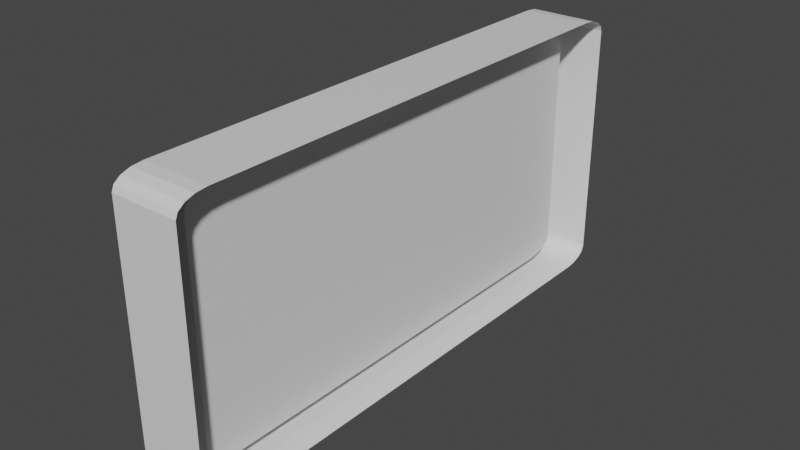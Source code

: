 # Source: clock.blend  (saved by Blender 2.93.21; exported with 4.5.12 LTS)
import bpy
from mathutils import Matrix  # noqa: F401  (used for matrix-valued properties, if any)

bpy.ops.wm.read_factory_settings(use_empty=True)
scene = bpy.context.scene
scene.name = 'Scene'

# ---- collections
col_collection = bpy.data.collections.new('Collection'); scene.collection.children.link(col_collection)

# ---- materials (node trees are filled in below, after node groups)
mat_material = bpy.data.materials.new('Material')
mat_material.alpha_threshold = 0.0
mat_material.use_transparent_shadow = False
mat_material.line_color = (0.0, 0.0, 0.0, 1.0)

# ---- material node trees
mat_material.use_nodes = True; mat_material.node_tree.nodes.clear()
_N = mat_material.node_tree.nodes; _L = mat_material.node_tree.links
n0 = _N.new('ShaderNodeOutputMaterial'); n0.name = 'Material Output'; n0.location = (300, 300)
n1 = _N.new('ShaderNodeBsdfPrincipled'); n1.name = 'Principled BSDF'; n1.location = (10, 300)
n1.distribution = 'GGX'
n1.subsurface_method = 'BURLEY'
n1.inputs[2].default_value = 0.4
n1.inputs[3].default_value = 1.45
n1.inputs[27].default_value = (0.0, 0.0, 0.0, 1.0)
n1.inputs[28].default_value = 1.0
_L.new(n1.outputs[0], n0.inputs[0])
n0.is_active_output = True

# ---- world
world_world = bpy.data.worlds.new('World'); scene.world = world_world
world_world.use_nodes = True; world_world.node_tree.nodes.clear()
_N = world_world.node_tree.nodes; _L = world_world.node_tree.links
n0 = _N.new('ShaderNodeOutputWorld'); n0.name = 'World Output'; n0.location = (300, 300)
n1 = _N.new('ShaderNodeBackground'); n1.name = 'Background'; n1.location = (10, 300)
n1.inputs[0].default_value = (0.05088, 0.05088, 0.05088, 1.0)
_L.new(n1.outputs[0], n0.inputs[0])
n0.is_active_output = True
world_world.color = (0.05088, 0.05088, 0.05088)
world_world.use_sun_shadow = False
world_world.sun_shadow_jitter_overblur = 0.0

# ---- meshes
me_cube = bpy.data.meshes.new('Cube')
me_cube.from_pydata([(0.025, 0.2, 0.0891), (0.025, 0.1782, 0.1), (0.025, 0.1983, 0.09327), (0.025, 0.1936, 0.09681), (0.025, 0.1865, 0.09917), (0.025, 0.1782, -0.1), (0.025, 0.2, -0.0891), (0.025, 0.1865, -0.09917), (0.025, 0.1936, -0.09681), (0.025, 0.1983, -0.09327), (0.025, -0.1782, 0.1), (0.025, -0.2, 0.0891), (0.025, -0.1865, 0.09917), (0.025, -0.1936, 0.09681), (0.025, -0.1983, 0.09327), (0.025, -0.2, -0.0891), (0.025, -0.1782, -0.1), (0.025, -0.1983, -0.09327), (0.025, -0.1936, -0.09681), (0.025, -0.1865, -0.09917), (-0.025, 0.1785, 0.07833), (-0.025, 0.1567, 0.08926), (-0.025, 0.1769, 0.08251), (-0.025, 0.1721, 0.08606), (-0.025, 0.165, 0.08843), (-0.025, 0.1567, -0.08926), (-0.025, 0.1785, -0.07833), (-0.025, 0.165, -0.08843), (-0.025, 0.1721, -0.08606), (-0.025, 0.1769, -0.08251), (-0.025, -0.1567, 0.08926), (-0.025, -0.1785, 0.07833), (-0.025, -0.165, 0.08843), (-0.025, -0.1721, 0.08606), (-0.025, -0.1769, 0.08251), (-0.025, -0.1785, -0.07833), (-0.025, -0.1567, -0.08926), (-0.025, -0.1769, -0.08251), (-0.025, -0.1721, -0.08606), (-0.025, -0.165, -0.08843), (-0.025, 0.1781, -0.1), (-0.025, 0.2, -0.08907), (-0.025, 0.1865, -0.09917), (-0.025, 0.1936, -0.0968), (-0.025, 0.1983, -0.09325), (-0.025, -0.2, -0.08907), (-0.025, -0.1781, -0.1), (-0.025, -0.1983, -0.09325), (-0.025, -0.1936, -0.0968), (-0.025, -0.1865, -0.09917), (-0.025, -0.1781, 0.1), (-0.025, -0.2, 0.08907), (-0.025, -0.1865, 0.09917), (-0.025, -0.1936, 0.0968), (-0.025, -0.1983, 0.09325), (-0.025, 0.2, 0.08907), (-0.025, 0.1781, 0.1), (-0.025, 0.1983, 0.09325), (-0.025, 0.1936, 0.0968), (-0.025, 0.1865, 0.09917), (0.004473, 0.1785, -0.07836), (0.004473, 0.1567, -0.08926), (0.004473, 0.1769, -0.08253), (0.004473, 0.1721, -0.08607), (0.004473, 0.1651, -0.08843), (0.004473, -0.1567, -0.08926), (0.004473, -0.1785, -0.07836), (0.004473, -0.1651, -0.08843), (0.004473, -0.1721, -0.08607), (0.004473, -0.1769, -0.08253), (0.004473, -0.1785, 0.07836), (0.004473, -0.1567, 0.08926), (0.004473, -0.1769, 0.08253), (0.004473, -0.1721, 0.08607), (0.004473, -0.1651, 0.08843), (0.004473, 0.1567, 0.08926), (0.004473, 0.1785, 0.07836), (0.004473, 0.1651, 0.08843), (0.004473, 0.1721, 0.08607), (0.004473, 0.1769, 0.08253)], [], [(40, 5, 16, 46), (26, 20, 55, 41), (21, 30, 50, 56), (15, 11, 51, 45), (1, 56, 50, 10), (35, 31, 70, 66), (65, 67, 68, 69, 66, 70, 72, 73, 74, 71, 75, 77, 78, 79, 76, 60, 62, 63, 64, 61), (30, 21, 75, 71), (25, 36, 65, 61), (36, 25, 40, 46), (20, 26, 60, 76), (31, 35, 45, 51), (5, 40, 42, 7), (7, 42, 43, 8), (8, 43, 44, 9), (9, 44, 41, 6), (10, 50, 52, 12), (12, 52, 53, 13), (13, 53, 54, 14), (14, 54, 51, 11), (46, 16, 19, 49), (49, 19, 18, 48), (48, 18, 17, 47), (47, 17, 15, 45), (56, 1, 4, 59), (59, 4, 3, 58), (58, 3, 2, 57), (57, 2, 0, 55), (45, 35, 37, 47), (47, 37, 38, 48), (48, 38, 39, 49), (49, 39, 36, 46), (26, 41, 44, 29), (29, 44, 43, 28), (28, 43, 42, 27), (27, 42, 40, 25), (50, 30, 32, 52), (52, 32, 33, 53), (53, 33, 34, 54), (54, 34, 31, 51), (21, 56, 59, 24), (24, 59, 58, 23), (23, 58, 57, 22), (22, 57, 55, 20), (25, 61, 64, 27), (27, 64, 63, 28), (28, 63, 62, 29), (29, 62, 60, 26), (75, 21, 24, 77), (77, 24, 23, 78), (78, 23, 22, 79), (79, 22, 20, 76), (35, 66, 69, 37), (37, 69, 68, 38), (38, 68, 67, 39), (39, 67, 65, 36), (70, 31, 34, 72), (72, 34, 33, 73), (73, 33, 32, 74), (74, 32, 30, 71), (41, 55, 0, 6)])
_uv = me_cube.uv_layers.new(name='UVMap')
_uv.uv.foreach_set('vector', [0.7973, 0.04527, 0.8903, 0.04517, 0.8903, 0.6076, 0.7973, 0.6075, 0.04032, 0.7042, 0.3318, 0.7042, 0.3518, 0.7442, 0.02034, 0.7442, 0.3521, 0.6635, 0.3521, 0.08064, 0.3721, 0.04067, 0.3721, 0.7035, 0.8903, 0.6076, 0.8903, 0.9085, 0.7973, 0.9085, 0.7973, 0.6077, 0.7972, 0.5748, 0.7042, 0.5747, 0.7043, 0.01245, 0.7973, 0.01235, 0.9451, 0.5522, 0.9452, 0.7065, 0.8903, 0.7066, 0.8903, 0.5521, 0.3721, 0.04055, 0.3736, 0.02503, 0.378, 0.01188, 0.3846, 0.003087, 0.3924, 0.0, 0.6839, 0.0, 0.6917, 0.003087, 0.6983, 0.01188, 0.7027, 0.02503, 0.7042, 0.04055, 0.7042, 0.6237, 0.7027, 0.6392, 0.6983, 0.6524, 0.6917, 0.6612, 0.6839, 0.6643, 0.3924, 0.6643, 0.3846, 0.6612, 0.378, 0.6524, 0.3736, 0.6392, 0.3721, 0.6237, 1.0, 0.04527, 1.0, 0.5397, 0.9452, 0.5398, 0.9452, 0.04517, 0.9452, 0.01245, 0.9451, 0.5069, 0.8903, 0.507, 0.8903, 0.01235, 0.01998, 0.08064, 0.01998, 0.6635, 0.0, 0.7035, 2.98e-08, 0.04067, 0.4269, 0.6643, 0.4269, 0.9288, 0.3721, 0.9289, 0.3721, 0.6643, 0.3318, 0.03997, 0.04032, 0.03997, 0.02034, 0.0, 0.3518, 0.0, 0.8903, 0.04517, 0.7973, 0.04527, 0.7973, 0.03125, 0.8903, 0.03119, 0.8903, 0.03119, 0.7973, 0.03125, 0.7973, 0.01772, 0.8903, 0.01771, 0.8903, 0.01771, 0.7973, 0.01772, 0.7973, 0.006748, 0.8903, 0.006765, 0.8903, 0.006765, 0.7973, 0.006748, 0.7973, 0.0, 0.8903, 3.758e-05, 0.7973, 0.01235, 0.7043, 0.01245, 0.7043, 6.698e-05, 0.7973, 0.0, 0.8903, 0.936, 0.7973, 0.9361, 0.7973, 0.9265, 0.8903, 0.9265, 0.8903, 0.9265, 0.7973, 0.9265, 0.7973, 0.9168, 0.8903, 0.9168, 0.8903, 0.9168, 0.7973, 0.9168, 0.7973, 0.9085, 0.8903, 0.9085, 0.4722, 0.6643, 0.4721, 0.7573, 0.4581, 0.7573, 0.4582, 0.6643, 0.4582, 0.6643, 0.4581, 0.7573, 0.4446, 0.7573, 0.4447, 0.6643, 0.4447, 0.6643, 0.4446, 0.7573, 0.4337, 0.7573, 0.4337, 0.6643, 0.4337, 0.6643, 0.4337, 0.7573, 0.427, 0.7573, 0.4269, 0.6643, 0.7042, 0.5747, 0.7972, 0.5748, 0.7972, 0.5888, 0.7042, 0.5887, 0.7042, 0.5887, 0.7972, 0.5888, 0.7972, 0.6023, 0.7042, 0.6023, 0.7042, 0.6023, 0.7972, 0.6023, 0.7972, 0.6132, 0.7042, 0.6132, 0.7042, 0.6132, 0.7972, 0.6132, 0.7972, 0.6199, 0.7042, 0.62, 0.02034, 0.0, 0.04032, 0.03997, 0.03254, 0.04307, 0.01255, 0.003096, 0.01255, 0.003096, 0.03254, 0.04307, 0.02594, 0.05188, 0.005957, 0.01191, 0.005957, 0.01191, 0.02594, 0.05188, 0.02153, 0.06508, 0.001548, 0.02511, 0.001548, 0.02511, 0.02153, 0.06508, 0.01998, 0.08064, 2.98e-08, 0.04067, 0.04032, 0.7042, 0.02034, 0.7442, 0.01255, 0.7411, 0.03254, 0.7011, 0.03254, 0.7011, 0.01255, 0.7411, 0.005956, 0.7323, 0.02594, 0.6923, 0.02594, 0.6923, 0.005956, 0.7323, 0.001548, 0.7191, 0.02153, 0.6791, 0.02153, 0.6791, 0.001548, 0.7191, 0.0, 0.7035, 0.01998, 0.6635, 0.3721, 0.04067, 0.3521, 0.08064, 0.3506, 0.06508, 0.3705, 0.02511, 0.3705, 0.02511, 0.3506, 0.06508, 0.3462, 0.05188, 0.3661, 0.01191, 0.3661, 0.01191, 0.3462, 0.05188, 0.3396, 0.04307, 0.3595, 0.003096, 0.3595, 0.003096, 0.3396, 0.04307, 0.3318, 0.03997, 0.3518, 0.0, 0.3521, 0.6635, 0.3721, 0.7035, 0.3705, 0.7191, 0.3506, 0.6791, 0.3506, 0.6791, 0.3705, 0.7191, 0.3661, 0.7323, 0.3462, 0.6923, 0.3462, 0.6923, 0.3661, 0.7323, 0.3595, 0.7411, 0.3396, 0.7011, 0.3396, 0.7011, 0.3595, 0.7411, 0.3518, 0.7442, 0.3318, 0.7042, 0.9452, 0.01245, 0.8903, 0.01235, 0.8903, 0.0, 0.9452, 6.54e-05, 0.4269, 0.9564, 0.3721, 0.9564, 0.3721, 0.9469, 0.4269, 0.9469, 0.4269, 0.9469, 0.3721, 0.9469, 0.3721, 0.9372, 0.4269, 0.9372, 0.4269, 0.9372, 0.3721, 0.9372, 0.3721, 0.9289, 0.4269, 0.9288, 0.5174, 0.6643, 0.5175, 0.7191, 0.5035, 0.7191, 0.5034, 0.6643, 0.5034, 0.6643, 0.5035, 0.7191, 0.4899, 0.7191, 0.4899, 0.6643, 0.4899, 0.6643, 0.4899, 0.7191, 0.479, 0.7191, 0.479, 0.6643, 0.479, 0.6643, 0.479, 0.7191, 0.4722, 0.7191, 0.4722, 0.6643, 0.9451, 0.5522, 0.8903, 0.5521, 0.8903, 0.5454, 0.9451, 0.5454, 0.9451, 0.5454, 0.8903, 0.5454, 0.8903, 0.5345, 0.9451, 0.5344, 0.9451, 0.5344, 0.8903, 0.5345, 0.8903, 0.521, 0.9451, 0.5209, 0.9451, 0.5209, 0.8903, 0.521, 0.8903, 0.507, 0.9451, 0.5069, 0.9452, 2.898e-05, 1.0, 0.0, 1.0, 0.006748, 0.9452, 0.006757, 0.9452, 0.006757, 1.0, 0.006748, 1.0, 0.01772, 0.9452, 0.0177, 0.9452, 0.0177, 1.0, 0.01772, 1.0, 0.03125, 0.9452, 0.03118, 0.9452, 0.03118, 1.0, 0.03125, 1.0, 0.04527, 0.9452, 0.04517, 0.7043, 0.7955, 0.7042, 0.62, 0.7972, 0.6199, 0.7973, 0.7955])
me_cube.materials.append(mat_material)
me_cube.use_remesh_preserve_volume = False
me_cube.use_remesh_preserve_attributes = False
me_cube.use_mirror_vertex_groups = False
me_cube.update()
me_plane = bpy.data.meshes.new('Plane')
me_plane.from_pydata([(-0.5842, -0.5842, -0.2465), (0.5842, -0.5842, -0.2465), (-0.5842, 0.5842, -0.2465), (0.5842, 0.5842, -0.2465)], [], [(0, 1, 3, 2)])
_uv = me_plane.uv_layers.new(name='UVMap')
_uv.uv.foreach_set('vector', [0.0, 0.0, 1.0, 0.0, 1.0, 1.0, 0.0, 1.0])
me_plane.use_remesh_fix_poles = True
me_plane.use_remesh_preserve_attributes = False
me_plane.use_mirror_vertex_groups = False
me_plane.update()

# ---- objects
ob_clock = bpy.data.objects.new('Clock', me_cube)
ob_screen = bpy.data.objects.new('Screen', me_plane)

# ---- transforms, parenting, visibility, modifiers, constraints
ob_clock.location = (0.0, 0.0, 0.0)
ob_clock.lock_rotations_4d = False
ob_clock.empty_display_type = 'ARROWS'
ob_clock.lineart.crease_threshold = 0.0
ob_screen.parent = ob_clock
ob_screen.location = (-0.01836, 0.0, 0.0)
ob_screen.rotation_euler = (0.0, -1.571, 0.0)
ob_screen.scale = (0.1528, 0.3056, 0.0382)
ob_screen.lineart.crease_threshold = 0.0

# ---- collection membership
col_collection.objects.link(ob_clock)
col_collection.objects.link(ob_screen)

# ---- scene / render settings (as saved in the file)
scene.frame_start = 1; scene.frame_end = 250; scene.frame_set(1)
scene.render.engine = 'BLENDER_EEVEE_NEXT'
scene.cycles.use_denoising = False
scene.cycles.samples = 128
scene.cycles.sampling_pattern = 'TABULATED_SOBOL'
scene.cycles.use_adaptive_sampling = False
scene.cycles.use_light_tree = False
scene.view_settings.view_transform = 'Filmic'
bpy.context.view_layer.update()

# ---- added for rendering (the .blend has no active camera and no usable light): camera, sun
cam_auto = bpy.data.cameras.new('AutoCamera')
cam_auto.lens = 50.0
cam_auto.sensor_width = 36.0
cam_auto.clip_end = 1000.0
ob_auto_camera = bpy.data.objects.new('AutoCamera', cam_auto)
scene.collection.objects.link(ob_auto_camera)
ob_auto_camera.location = (0.416351, -0.499621, 0.333081)
ob_auto_camera.rotation_euler = (1.09748, -7.21219e-08, 0.694738)
scene.camera = ob_auto_camera
light_auto_sun = bpy.data.lights.new('AutoSun', 'SUN')
light_auto_sun.energy = 3.0
light_auto_sun.angle = 0.0523599
ob_auto_sun = bpy.data.objects.new('AutoSun', light_auto_sun)
scene.collection.objects.link(ob_auto_sun)
ob_auto_sun.rotation_euler = (0.872665, 0.174533, 0.523599)
bpy.context.view_layer.update()
